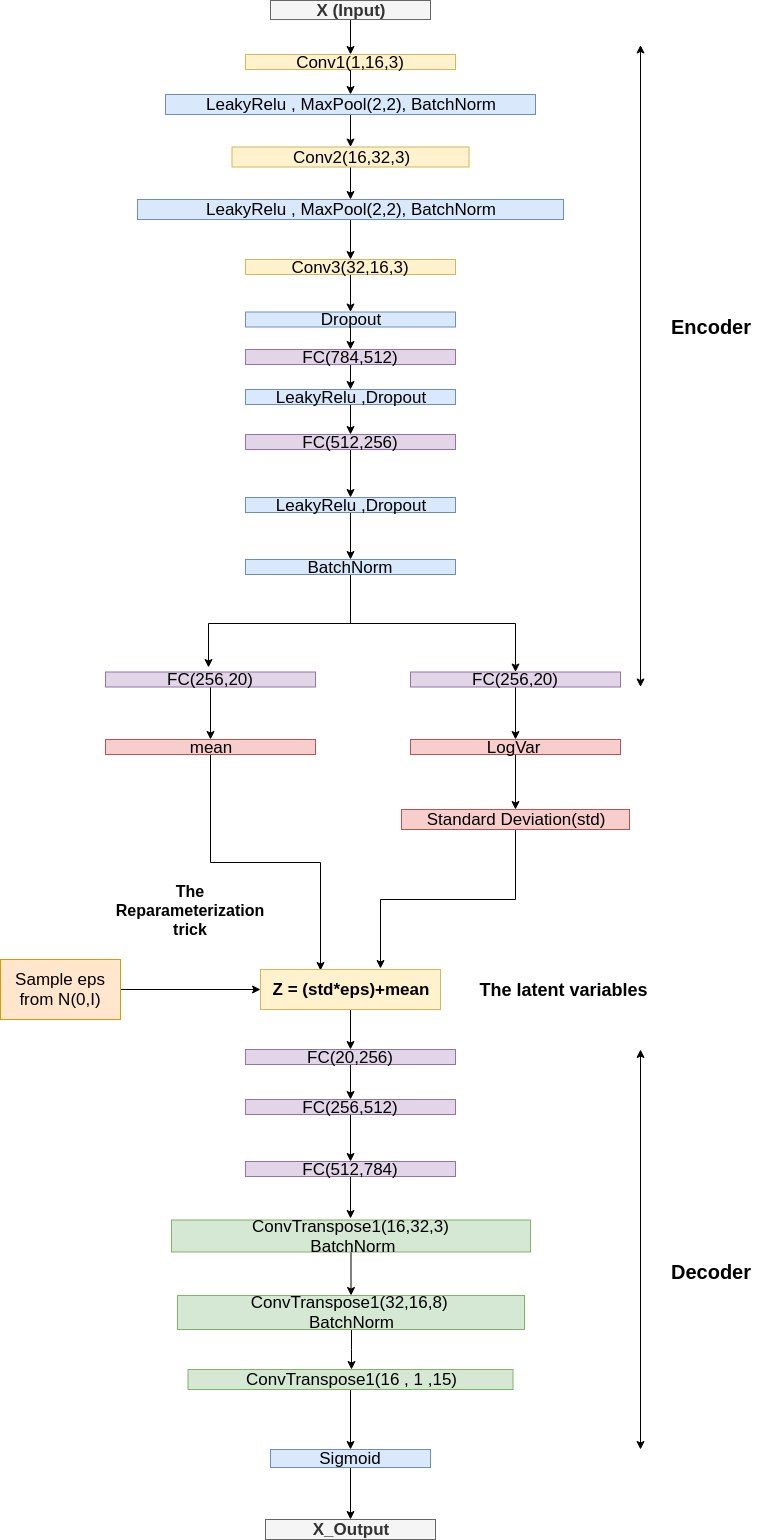

The diagram above was exported from draw.io. Its source (the exported page's mxGraphModel, read from the mxfile embedded in the PNG):
<mxGraphModel dx="868" dy="1644" grid="1" gridSize="10" guides="1" tooltips="1" connect="0" arrows="1" fold="1" page="1" pageScale="1" pageWidth="827" pageHeight="1169" math="0" shadow="0">
  <root>
    <mxCell id="0" />
    <mxCell id="1" parent="0" />
    <mxCell id="INhs1pv05ZfletIJME1J-44" style="edgeStyle=orthogonalEdgeStyle;rounded=0;orthogonalLoop=1;jettySize=auto;html=1;" edge="1" parent="1" source="INhs1pv05ZfletIJME1J-1" target="INhs1pv05ZfletIJME1J-5">
      <mxGeometry relative="1" as="geometry" />
    </mxCell>
    <mxCell id="INhs1pv05ZfletIJME1J-1" value="&lt;font size=&quot;1&quot;&gt;&lt;b style=&quot;font-size: 17px&quot;&gt;X (Input)&lt;/b&gt;&lt;/font&gt;" style="rounded=0;whiteSpace=wrap;html=1;fillColor=#f5f5f5;strokeColor=#666666;fontColor=#333333;" vertex="1" parent="1">
      <mxGeometry x="290" y="-1169" width="160" height="19" as="geometry" />
    </mxCell>
    <mxCell id="INhs1pv05ZfletIJME1J-83" style="edgeStyle=orthogonalEdgeStyle;rounded=0;orthogonalLoop=1;jettySize=auto;html=1;" edge="1" parent="1" source="INhs1pv05ZfletIJME1J-5" target="INhs1pv05ZfletIJME1J-7">
      <mxGeometry relative="1" as="geometry" />
    </mxCell>
    <mxCell id="INhs1pv05ZfletIJME1J-5" value="&lt;font style=&quot;font-size: 17px&quot;&gt;Conv1(1,16,3)&lt;/font&gt;" style="rounded=0;whiteSpace=wrap;html=1;fillColor=#fff2cc;strokeColor=#d6b656;" vertex="1" parent="1">
      <mxGeometry x="265" y="-1115" width="210" height="15" as="geometry" />
    </mxCell>
    <mxCell id="INhs1pv05ZfletIJME1J-82" style="edgeStyle=orthogonalEdgeStyle;rounded=0;orthogonalLoop=1;jettySize=auto;html=1;" edge="1" parent="1" source="INhs1pv05ZfletIJME1J-7" target="INhs1pv05ZfletIJME1J-8">
      <mxGeometry relative="1" as="geometry" />
    </mxCell>
    <mxCell id="INhs1pv05ZfletIJME1J-7" value="&lt;font style=&quot;font-size: 17px&quot;&gt;LeakyRelu , MaxPool(2,2), BatchNorm&lt;/font&gt;" style="rounded=0;whiteSpace=wrap;html=1;fillColor=#dae8fc;strokeColor=#6c8ebf;" vertex="1" parent="1">
      <mxGeometry x="185" y="-1075" width="370" height="20" as="geometry" />
    </mxCell>
    <mxCell id="INhs1pv05ZfletIJME1J-81" style="edgeStyle=orthogonalEdgeStyle;rounded=0;orthogonalLoop=1;jettySize=auto;html=1;" edge="1" parent="1" source="INhs1pv05ZfletIJME1J-8" target="INhs1pv05ZfletIJME1J-9">
      <mxGeometry relative="1" as="geometry" />
    </mxCell>
    <mxCell id="INhs1pv05ZfletIJME1J-8" value="&lt;font style=&quot;font-size: 17px&quot;&gt;Conv2(16,32,3)&lt;/font&gt;" style="rounded=0;whiteSpace=wrap;html=1;fillColor=#fff2cc;strokeColor=#d6b656;" vertex="1" parent="1">
      <mxGeometry x="251.5" y="-1022.5" width="237" height="20" as="geometry" />
    </mxCell>
    <mxCell id="INhs1pv05ZfletIJME1J-80" style="edgeStyle=orthogonalEdgeStyle;rounded=0;orthogonalLoop=1;jettySize=auto;html=1;" edge="1" parent="1" source="INhs1pv05ZfletIJME1J-9" target="INhs1pv05ZfletIJME1J-10">
      <mxGeometry relative="1" as="geometry" />
    </mxCell>
    <mxCell id="INhs1pv05ZfletIJME1J-9" value="&lt;font style=&quot;font-size: 17px&quot;&gt;LeakyRelu , MaxPool(2,2), BatchNorm&lt;/font&gt;" style="rounded=0;whiteSpace=wrap;html=1;fillColor=#dae8fc;strokeColor=#6c8ebf;" vertex="1" parent="1">
      <mxGeometry x="157" y="-970" width="426" height="20" as="geometry" />
    </mxCell>
    <mxCell id="INhs1pv05ZfletIJME1J-102" style="edgeStyle=orthogonalEdgeStyle;rounded=0;orthogonalLoop=1;jettySize=auto;html=1;" edge="1" parent="1" source="INhs1pv05ZfletIJME1J-10" target="INhs1pv05ZfletIJME1J-12">
      <mxGeometry relative="1" as="geometry" />
    </mxCell>
    <mxCell id="INhs1pv05ZfletIJME1J-10" value="&lt;font style=&quot;font-size: 17px&quot;&gt;Conv3(32,16,3)&lt;/font&gt;" style="rounded=0;whiteSpace=wrap;html=1;fillColor=#fff2cc;strokeColor=#d6b656;" vertex="1" parent="1">
      <mxGeometry x="265" y="-910" width="210" height="15" as="geometry" />
    </mxCell>
    <mxCell id="INhs1pv05ZfletIJME1J-77" style="edgeStyle=orthogonalEdgeStyle;rounded=0;orthogonalLoop=1;jettySize=auto;html=1;" edge="1" parent="1" source="INhs1pv05ZfletIJME1J-12" target="INhs1pv05ZfletIJME1J-13">
      <mxGeometry relative="1" as="geometry" />
    </mxCell>
    <mxCell id="INhs1pv05ZfletIJME1J-12" value="&lt;font style=&quot;font-size: 17px&quot;&gt;Dropout&lt;/font&gt;" style="rounded=0;whiteSpace=wrap;html=1;fillColor=#dae8fc;strokeColor=#6c8ebf;" vertex="1" parent="1">
      <mxGeometry x="265" y="-857.5" width="210" height="15" as="geometry" />
    </mxCell>
    <mxCell id="INhs1pv05ZfletIJME1J-76" style="edgeStyle=orthogonalEdgeStyle;rounded=0;orthogonalLoop=1;jettySize=auto;html=1;" edge="1" parent="1" source="INhs1pv05ZfletIJME1J-13" target="INhs1pv05ZfletIJME1J-14">
      <mxGeometry relative="1" as="geometry" />
    </mxCell>
    <mxCell id="INhs1pv05ZfletIJME1J-13" value="&lt;font style=&quot;font-size: 17px&quot;&gt;FC(784,512)&lt;/font&gt;" style="rounded=0;whiteSpace=wrap;html=1;fillColor=#e1d5e7;strokeColor=#9673a6;" vertex="1" parent="1">
      <mxGeometry x="265" y="-820" width="210" height="15" as="geometry" />
    </mxCell>
    <mxCell id="INhs1pv05ZfletIJME1J-75" style="edgeStyle=orthogonalEdgeStyle;rounded=0;orthogonalLoop=1;jettySize=auto;html=1;" edge="1" parent="1" source="INhs1pv05ZfletIJME1J-14" target="INhs1pv05ZfletIJME1J-15">
      <mxGeometry relative="1" as="geometry" />
    </mxCell>
    <mxCell id="INhs1pv05ZfletIJME1J-14" value="&lt;font style=&quot;font-size: 17px&quot;&gt;LeakyRelu ,Dropout&lt;/font&gt;" style="rounded=0;whiteSpace=wrap;html=1;fillColor=#dae8fc;strokeColor=#6c8ebf;" vertex="1" parent="1">
      <mxGeometry x="265" y="-780" width="210" height="15" as="geometry" />
    </mxCell>
    <mxCell id="INhs1pv05ZfletIJME1J-84" style="edgeStyle=orthogonalEdgeStyle;rounded=0;orthogonalLoop=1;jettySize=auto;html=1;" edge="1" parent="1" source="INhs1pv05ZfletIJME1J-15" target="INhs1pv05ZfletIJME1J-16">
      <mxGeometry relative="1" as="geometry" />
    </mxCell>
    <mxCell id="INhs1pv05ZfletIJME1J-15" value="&lt;font style=&quot;font-size: 17px&quot;&gt;FC(512,256)&lt;/font&gt;" style="rounded=0;whiteSpace=wrap;html=1;fillColor=#e1d5e7;strokeColor=#9673a6;" vertex="1" parent="1">
      <mxGeometry x="265" y="-735" width="210" height="15" as="geometry" />
    </mxCell>
    <mxCell id="INhs1pv05ZfletIJME1J-88" style="edgeStyle=orthogonalEdgeStyle;rounded=0;orthogonalLoop=1;jettySize=auto;html=1;" edge="1" parent="1" source="INhs1pv05ZfletIJME1J-16" target="INhs1pv05ZfletIJME1J-17">
      <mxGeometry relative="1" as="geometry" />
    </mxCell>
    <mxCell id="INhs1pv05ZfletIJME1J-16" value="&lt;font style=&quot;font-size: 17px&quot;&gt;LeakyRelu ,Dropout&lt;/font&gt;" style="rounded=0;whiteSpace=wrap;html=1;fillColor=#dae8fc;strokeColor=#6c8ebf;" vertex="1" parent="1">
      <mxGeometry x="265" y="-672" width="210" height="15" as="geometry" />
    </mxCell>
    <mxCell id="INhs1pv05ZfletIJME1J-72" style="edgeStyle=orthogonalEdgeStyle;rounded=0;orthogonalLoop=1;jettySize=auto;html=1;entryX=0.49;entryY=-0.267;entryDx=0;entryDy=0;entryPerimeter=0;" edge="1" parent="1" source="INhs1pv05ZfletIJME1J-17" target="INhs1pv05ZfletIJME1J-20">
      <mxGeometry relative="1" as="geometry" />
    </mxCell>
    <mxCell id="INhs1pv05ZfletIJME1J-73" style="edgeStyle=orthogonalEdgeStyle;rounded=0;orthogonalLoop=1;jettySize=auto;html=1;" edge="1" parent="1" source="INhs1pv05ZfletIJME1J-17" target="INhs1pv05ZfletIJME1J-19">
      <mxGeometry relative="1" as="geometry" />
    </mxCell>
    <mxCell id="INhs1pv05ZfletIJME1J-17" value="&lt;font style=&quot;font-size: 17px&quot;&gt;BatchNorm&lt;/font&gt;" style="rounded=0;whiteSpace=wrap;html=1;fillColor=#dae8fc;strokeColor=#6c8ebf;" vertex="1" parent="1">
      <mxGeometry x="265" y="-610" width="210" height="15" as="geometry" />
    </mxCell>
    <mxCell id="INhs1pv05ZfletIJME1J-70" style="edgeStyle=orthogonalEdgeStyle;rounded=0;orthogonalLoop=1;jettySize=auto;html=1;" edge="1" parent="1" source="INhs1pv05ZfletIJME1J-19" target="INhs1pv05ZfletIJME1J-24">
      <mxGeometry relative="1" as="geometry" />
    </mxCell>
    <mxCell id="INhs1pv05ZfletIJME1J-19" value="&lt;font style=&quot;font-size: 17px&quot;&gt;FC(256,20)&lt;/font&gt;" style="rounded=0;whiteSpace=wrap;html=1;fillColor=#e1d5e7;strokeColor=#9673a6;" vertex="1" parent="1">
      <mxGeometry x="430" y="-497.5" width="210" height="15" as="geometry" />
    </mxCell>
    <mxCell id="INhs1pv05ZfletIJME1J-71" style="edgeStyle=orthogonalEdgeStyle;rounded=0;orthogonalLoop=1;jettySize=auto;html=1;" edge="1" parent="1" source="INhs1pv05ZfletIJME1J-20" target="INhs1pv05ZfletIJME1J-23">
      <mxGeometry relative="1" as="geometry" />
    </mxCell>
    <mxCell id="INhs1pv05ZfletIJME1J-20" value="&lt;font style=&quot;font-size: 17px&quot;&gt;FC(256,20)&lt;/font&gt;" style="rounded=0;whiteSpace=wrap;html=1;fillColor=#e1d5e7;strokeColor=#9673a6;" vertex="1" parent="1">
      <mxGeometry x="125" y="-497.5" width="210" height="15" as="geometry" />
    </mxCell>
    <mxCell id="INhs1pv05ZfletIJME1J-68" style="edgeStyle=orthogonalEdgeStyle;rounded=0;orthogonalLoop=1;jettySize=auto;html=1;entryX=0.333;entryY=0.033;entryDx=0;entryDy=0;entryPerimeter=0;" edge="1" parent="1" source="INhs1pv05ZfletIJME1J-23" target="INhs1pv05ZfletIJME1J-27">
      <mxGeometry relative="1" as="geometry" />
    </mxCell>
    <mxCell id="INhs1pv05ZfletIJME1J-23" value="&lt;font style=&quot;font-size: 17px&quot;&gt;mean&lt;/font&gt;" style="rounded=0;whiteSpace=wrap;html=1;fillColor=#f8cecc;strokeColor=#b85450;" vertex="1" parent="1">
      <mxGeometry x="125" y="-430" width="210" height="15" as="geometry" />
    </mxCell>
    <mxCell id="INhs1pv05ZfletIJME1J-69" style="edgeStyle=orthogonalEdgeStyle;rounded=0;orthogonalLoop=1;jettySize=auto;html=1;" edge="1" parent="1" source="INhs1pv05ZfletIJME1J-24" target="INhs1pv05ZfletIJME1J-28">
      <mxGeometry relative="1" as="geometry" />
    </mxCell>
    <mxCell id="INhs1pv05ZfletIJME1J-24" value="&lt;font style=&quot;font-size: 17px&quot;&gt;LogVar&amp;nbsp;&lt;/font&gt;" style="rounded=0;whiteSpace=wrap;html=1;fillColor=#f8cecc;strokeColor=#b85450;" vertex="1" parent="1">
      <mxGeometry x="430" y="-430" width="210" height="15" as="geometry" />
    </mxCell>
    <mxCell id="INhs1pv05ZfletIJME1J-67" style="edgeStyle=orthogonalEdgeStyle;rounded=0;orthogonalLoop=1;jettySize=auto;html=1;" edge="1" parent="1" source="INhs1pv05ZfletIJME1J-26" target="INhs1pv05ZfletIJME1J-27">
      <mxGeometry relative="1" as="geometry" />
    </mxCell>
    <mxCell id="INhs1pv05ZfletIJME1J-26" value="&lt;font style=&quot;font-size: 17px&quot;&gt;Sample eps from N(0,I)&lt;/font&gt;" style="rounded=0;whiteSpace=wrap;html=1;fillColor=#ffe6cc;strokeColor=#d79b00;" vertex="1" parent="1">
      <mxGeometry x="20" y="-210" width="120" height="60" as="geometry" />
    </mxCell>
    <mxCell id="INhs1pv05ZfletIJME1J-90" style="edgeStyle=orthogonalEdgeStyle;rounded=0;orthogonalLoop=1;jettySize=auto;html=1;" edge="1" parent="1" source="INhs1pv05ZfletIJME1J-27" target="INhs1pv05ZfletIJME1J-29">
      <mxGeometry relative="1" as="geometry" />
    </mxCell>
    <mxCell id="INhs1pv05ZfletIJME1J-27" value="&lt;font style=&quot;font-size: 17px&quot;&gt;&lt;b&gt;Z = (std*eps)+mean&lt;/b&gt;&lt;/font&gt;" style="rounded=0;whiteSpace=wrap;html=1;fillColor=#fff2cc;strokeColor=#d6b656;" vertex="1" parent="1">
      <mxGeometry x="280" y="-200" width="180" height="40" as="geometry" />
    </mxCell>
    <mxCell id="INhs1pv05ZfletIJME1J-66" style="edgeStyle=orthogonalEdgeStyle;rounded=0;orthogonalLoop=1;jettySize=auto;html=1;entryX=0.667;entryY=-0.017;entryDx=0;entryDy=0;entryPerimeter=0;" edge="1" parent="1" source="INhs1pv05ZfletIJME1J-28" target="INhs1pv05ZfletIJME1J-27">
      <mxGeometry relative="1" as="geometry" />
    </mxCell>
    <mxCell id="INhs1pv05ZfletIJME1J-28" value="&lt;font style=&quot;font-size: 17px&quot;&gt;Standard Deviation(std)&lt;/font&gt;" style="rounded=0;whiteSpace=wrap;html=1;fillColor=#f8cecc;strokeColor=#b85450;" vertex="1" parent="1">
      <mxGeometry x="421" y="-360" width="228" height="20" as="geometry" />
    </mxCell>
    <mxCell id="INhs1pv05ZfletIJME1J-92" style="edgeStyle=orthogonalEdgeStyle;rounded=0;orthogonalLoop=1;jettySize=auto;html=1;" edge="1" parent="1" source="INhs1pv05ZfletIJME1J-29" target="INhs1pv05ZfletIJME1J-35">
      <mxGeometry relative="1" as="geometry" />
    </mxCell>
    <mxCell id="INhs1pv05ZfletIJME1J-29" value="&lt;font style=&quot;font-size: 17px&quot;&gt;FC(20,256)&lt;/font&gt;" style="rounded=0;whiteSpace=wrap;html=1;fillColor=#e1d5e7;strokeColor=#9673a6;" vertex="1" parent="1">
      <mxGeometry x="265" y="-120" width="210" height="15" as="geometry" />
    </mxCell>
    <mxCell id="INhs1pv05ZfletIJME1J-30" value="&lt;span style=&quot;font-family: &amp;#34;helvetica&amp;#34; , &amp;#34;arial&amp;#34; , sans-serif ; font-size: 0px&quot;&gt;%3CmxGraphModel%3E%3Croot%3E%3CmxCell%20id%3D%220%22%2F%3E%3CmxCell%20id%3D%221%22%20parent%3D%220%22%2F%3E%3CmxCell%20id%3D%222%22%20value%3D%22%26lt%3Bfont%20style%3D%26quot%3Bfont-size%3A%2017px%26quot%3B%26gt%3BFC(512%2C256)%26lt%3B%2Ffont%26gt%3B%22%20style%3D%22rounded%3D0%3BwhiteSpace%3Dwrap%3Bhtml%3D1%3B%22%20vertex%3D%221%22%20parent%3D%221%22%3E%3CmxGeometry%20x%3D%22275%22%20y%3D%22-890%22%20width%3D%22210%22%20height%3D%2215%22%20as%3D%22geometry%22%2F%3E%3C%2FmxCell%3E%3C%2Froot%3E%3C%2FmxGraphModel%3E&lt;/span&gt;" style="text;html=1;resizable=0;points=[];autosize=1;align=left;verticalAlign=top;spacingTop=-4;" vertex="1" parent="1">
      <mxGeometry x="402" y="-510" width="20" height="20" as="geometry" />
    </mxCell>
    <mxCell id="INhs1pv05ZfletIJME1J-93" style="edgeStyle=orthogonalEdgeStyle;rounded=0;orthogonalLoop=1;jettySize=auto;html=1;" edge="1" parent="1" source="INhs1pv05ZfletIJME1J-35" target="INhs1pv05ZfletIJME1J-36">
      <mxGeometry relative="1" as="geometry" />
    </mxCell>
    <mxCell id="INhs1pv05ZfletIJME1J-35" value="&lt;font style=&quot;font-size: 17px&quot;&gt;FC(256,512)&lt;/font&gt;" style="rounded=0;whiteSpace=wrap;html=1;fillColor=#e1d5e7;strokeColor=#9673a6;" vertex="1" parent="1">
      <mxGeometry x="265" y="-70" width="210" height="15" as="geometry" />
    </mxCell>
    <mxCell id="INhs1pv05ZfletIJME1J-116" style="edgeStyle=orthogonalEdgeStyle;rounded=0;orthogonalLoop=1;jettySize=auto;html=1;entryX=0.499;entryY=-0.047;entryDx=0;entryDy=0;entryPerimeter=0;fillColor=#000000;" edge="1" parent="1" source="INhs1pv05ZfletIJME1J-36" target="INhs1pv05ZfletIJME1J-39">
      <mxGeometry relative="1" as="geometry" />
    </mxCell>
    <mxCell id="INhs1pv05ZfletIJME1J-36" value="&lt;font style=&quot;font-size: 17px&quot;&gt;FC(512,784)&lt;/font&gt;" style="rounded=0;whiteSpace=wrap;html=1;fillColor=#e1d5e7;strokeColor=#9673a6;" vertex="1" parent="1">
      <mxGeometry x="265" y="-8" width="210" height="15" as="geometry" />
    </mxCell>
    <mxCell id="INhs1pv05ZfletIJME1J-95" style="edgeStyle=orthogonalEdgeStyle;rounded=0;orthogonalLoop=1;jettySize=auto;html=1;" edge="1" parent="1" source="INhs1pv05ZfletIJME1J-39" target="INhs1pv05ZfletIJME1J-40">
      <mxGeometry relative="1" as="geometry" />
    </mxCell>
    <mxCell id="INhs1pv05ZfletIJME1J-39" value="&lt;font style=&quot;font-size: 17px&quot;&gt;ConvTranspose1(16,32,3)&lt;br&gt;&amp;nbsp;BatchNorm&lt;/font&gt;" style="rounded=0;whiteSpace=wrap;html=1;fillColor=#d5e8d4;strokeColor=#82b366;" vertex="1" parent="1">
      <mxGeometry x="191" y="50.5" width="359" height="32" as="geometry" />
    </mxCell>
    <mxCell id="INhs1pv05ZfletIJME1J-119" style="edgeStyle=orthogonalEdgeStyle;rounded=0;orthogonalLoop=1;jettySize=auto;html=1;entryX=0.503;entryY=0;entryDx=0;entryDy=0;entryPerimeter=0;fillColor=#000000;" edge="1" parent="1" source="INhs1pv05ZfletIJME1J-40" target="INhs1pv05ZfletIJME1J-41">
      <mxGeometry relative="1" as="geometry" />
    </mxCell>
    <mxCell id="INhs1pv05ZfletIJME1J-40" value="&lt;font style=&quot;font-size: 17px&quot;&gt;ConvTranspose1(32,16,8) &lt;br&gt;BatchNorm&lt;/font&gt;" style="rounded=0;whiteSpace=wrap;html=1;fillColor=#d5e8d4;strokeColor=#82b366;" vertex="1" parent="1">
      <mxGeometry x="197" y="126" width="347" height="34" as="geometry" />
    </mxCell>
    <mxCell id="INhs1pv05ZfletIJME1J-97" style="edgeStyle=orthogonalEdgeStyle;rounded=0;orthogonalLoop=1;jettySize=auto;html=1;" edge="1" parent="1" source="INhs1pv05ZfletIJME1J-41" target="INhs1pv05ZfletIJME1J-42">
      <mxGeometry relative="1" as="geometry" />
    </mxCell>
    <mxCell id="INhs1pv05ZfletIJME1J-41" value="&lt;font style=&quot;font-size: 17px&quot;&gt;ConvTranspose1(16 , 1 ,15)&lt;/font&gt;" style="rounded=0;whiteSpace=wrap;html=1;fillColor=#d5e8d4;strokeColor=#82b366;" vertex="1" parent="1">
      <mxGeometry x="207.5" y="200" width="325" height="20" as="geometry" />
    </mxCell>
    <mxCell id="INhs1pv05ZfletIJME1J-98" style="edgeStyle=orthogonalEdgeStyle;rounded=0;orthogonalLoop=1;jettySize=auto;html=1;" edge="1" parent="1" source="INhs1pv05ZfletIJME1J-42" target="INhs1pv05ZfletIJME1J-43">
      <mxGeometry relative="1" as="geometry" />
    </mxCell>
    <mxCell id="INhs1pv05ZfletIJME1J-42" value="&lt;font style=&quot;font-size: 17px&quot;&gt;Sigmoid&lt;/font&gt;" style="rounded=0;whiteSpace=wrap;html=1;fillColor=#dae8fc;strokeColor=#6c8ebf;" vertex="1" parent="1">
      <mxGeometry x="290" y="280" width="160" height="18" as="geometry" />
    </mxCell>
    <mxCell id="INhs1pv05ZfletIJME1J-43" value="&lt;font style=&quot;font-size: 17px&quot;&gt;&lt;b&gt;X_Output&lt;/b&gt;&lt;/font&gt;" style="rounded=0;whiteSpace=wrap;html=1;fillColor=#f5f5f5;strokeColor=#666666;fontColor=#333333;" vertex="1" parent="1">
      <mxGeometry x="285" y="350" width="170" height="20" as="geometry" />
    </mxCell>
    <mxCell id="INhs1pv05ZfletIJME1J-111" value="" style="endArrow=classic;startArrow=classic;html=1;fillColor=#000000;" edge="1" parent="1">
      <mxGeometry width="50" height="50" relative="1" as="geometry">
        <mxPoint x="660" y="-482.5" as="sourcePoint" />
        <mxPoint x="660" y="-1124.5" as="targetPoint" />
      </mxGeometry>
    </mxCell>
    <mxCell id="INhs1pv05ZfletIJME1J-112" value="" style="endArrow=classic;startArrow=classic;html=1;fillColor=#000000;" edge="1" parent="1">
      <mxGeometry width="50" height="50" relative="1" as="geometry">
        <mxPoint x="660" y="280" as="sourcePoint" />
        <mxPoint x="660" y="-120" as="targetPoint" />
      </mxGeometry>
    </mxCell>
    <mxCell id="INhs1pv05ZfletIJME1J-113" value="&lt;b&gt;&lt;font style=&quot;font-size: 20px&quot;&gt;Encoder&lt;/font&gt;&lt;/b&gt;" style="text;html=1;strokeColor=none;fillColor=none;align=center;verticalAlign=middle;whiteSpace=wrap;rounded=0;" vertex="1" parent="1">
      <mxGeometry x="680" y="-877" width="100" height="68" as="geometry" />
    </mxCell>
    <mxCell id="INhs1pv05ZfletIJME1J-114" value="&lt;b&gt;&lt;font style=&quot;font-size: 20px&quot;&gt;Decoder&lt;/font&gt;&lt;/b&gt;" style="text;html=1;strokeColor=none;fillColor=none;align=center;verticalAlign=middle;whiteSpace=wrap;rounded=0;" vertex="1" parent="1">
      <mxGeometry x="680" y="68" width="100" height="68" as="geometry" />
    </mxCell>
    <mxCell id="INhs1pv05ZfletIJME1J-115" value="&lt;font style=&quot;font-size: 16px&quot;&gt;&lt;b&gt;The Reparameterization trick&lt;/b&gt;&lt;/font&gt;" style="text;html=1;strokeColor=none;fillColor=none;align=center;verticalAlign=middle;whiteSpace=wrap;rounded=0;" vertex="1" parent="1">
      <mxGeometry x="140" y="-280" width="140" height="40" as="geometry" />
    </mxCell>
    <mxCell id="INhs1pv05ZfletIJME1J-120" value="&lt;b&gt;&lt;font style=&quot;font-size: 18px&quot;&gt;The latent variables&lt;/font&gt;&lt;/b&gt;" style="text;html=1;strokeColor=none;fillColor=none;align=center;verticalAlign=middle;whiteSpace=wrap;rounded=0;" vertex="1" parent="1">
      <mxGeometry x="495.5" y="-200" width="175" height="40" as="geometry" />
    </mxCell>
  </root>
</mxGraphModel>